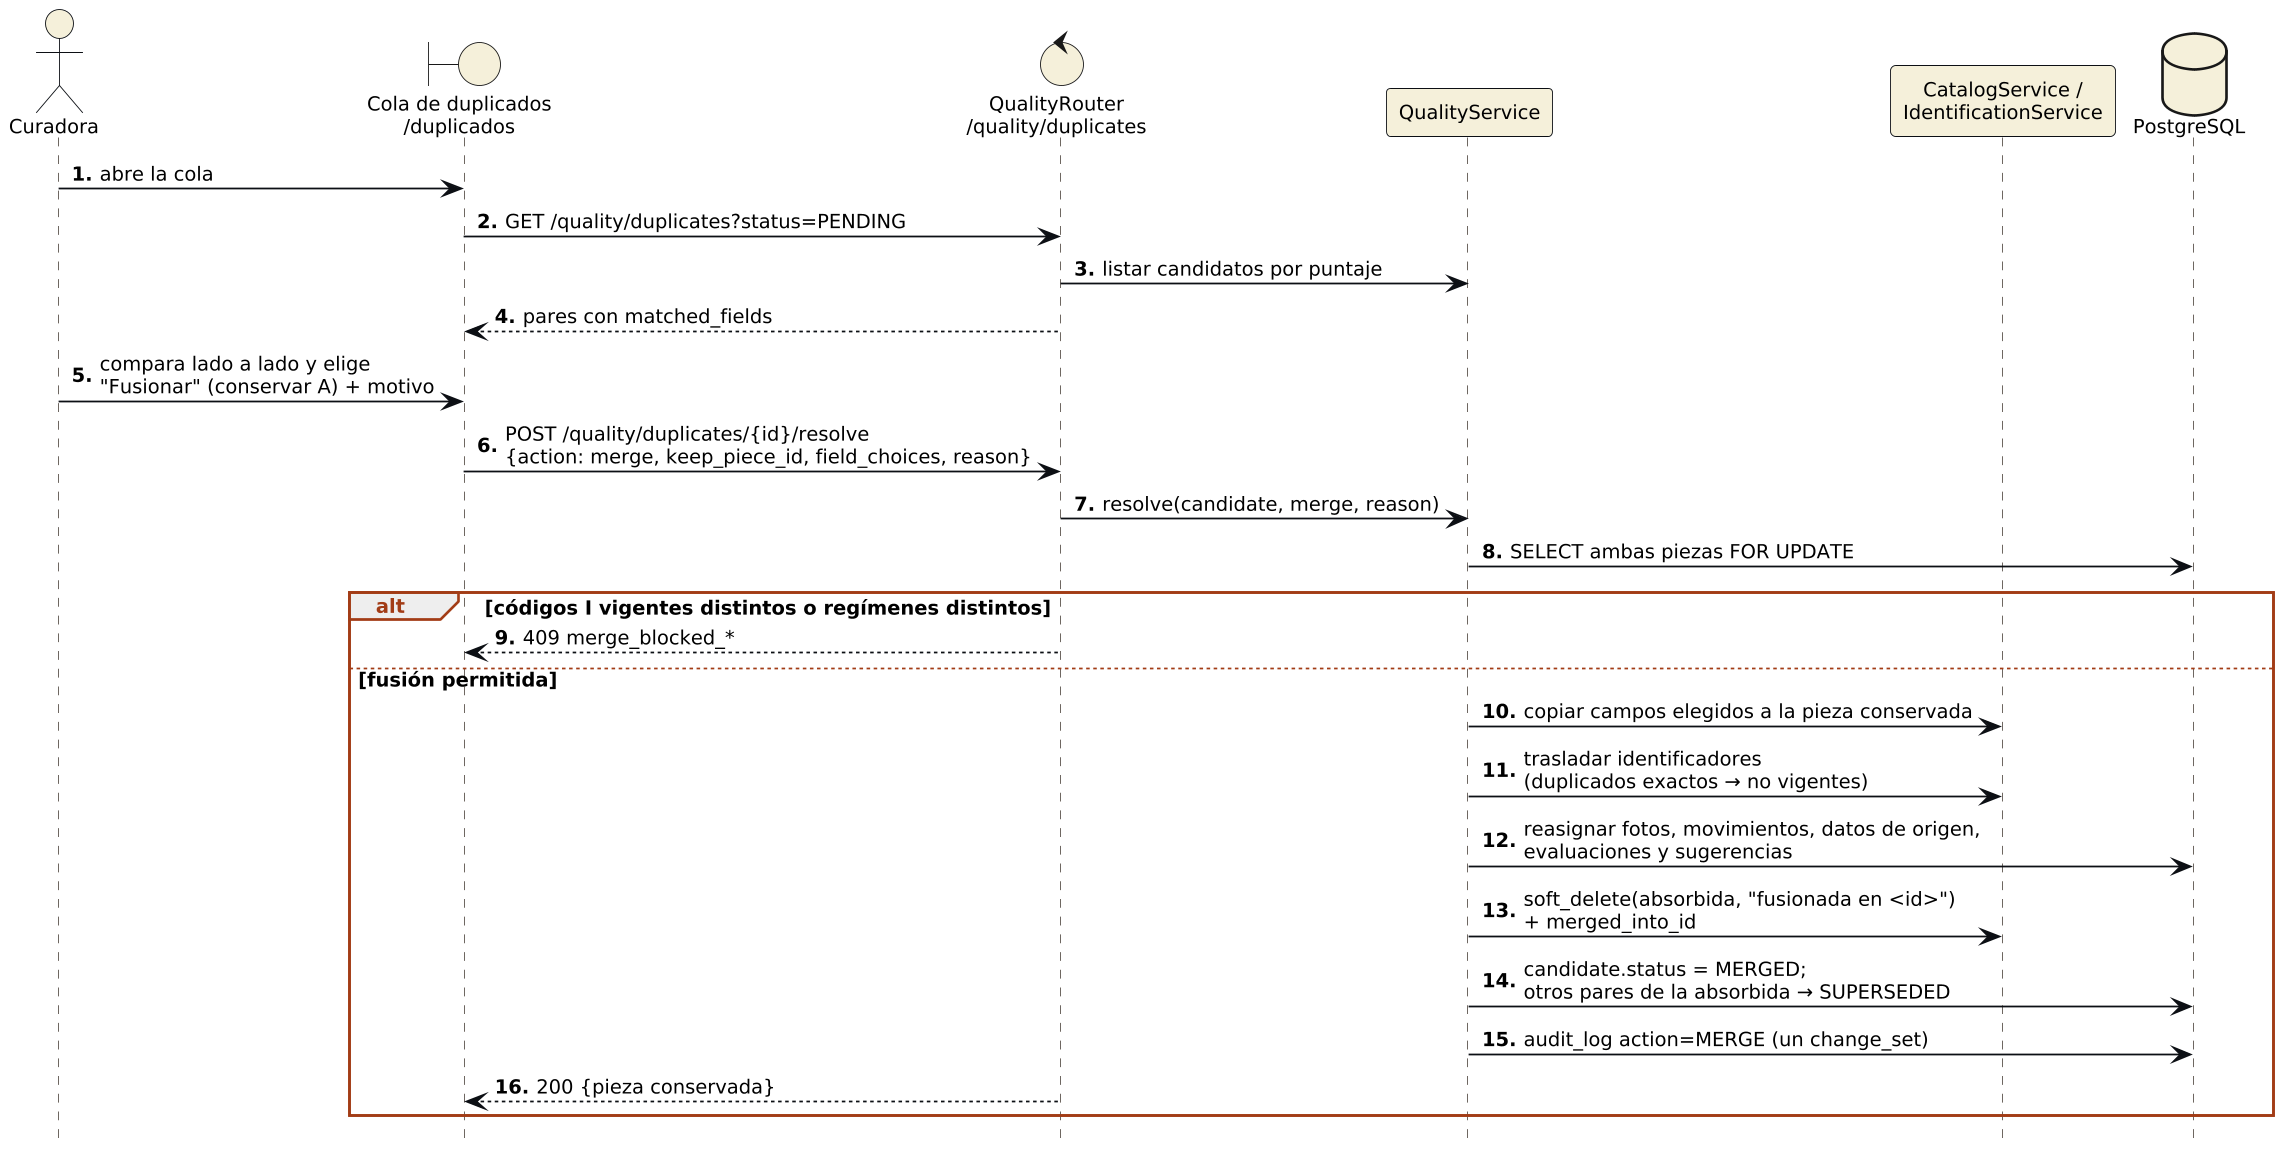

The diagram above was rendered by PlantUML. Its source (embedded in the PNG):
@startuml sq_duplicado
!include _header.iuml
hide footbox
autonumber "<b>0."
actor "Curadora" as U
boundary "Cola de duplicados\n/duplicados" as W
control "QualityRouter\n/quality/duplicates" as R
participant "QualityService" as QS
participant "CatalogService /\nIdentificationService" as CS
database "PostgreSQL" as DB

U -> W : abre la cola
W -> R : GET /quality/duplicates?status=PENDING
R -> QS : listar candidatos por puntaje
R --> W : pares con matched_fields
U -> W : compara lado a lado y elige\n"Fusionar" (conservar A) + motivo
W -> R : POST /quality/duplicates/{id}/resolve\n{action: merge, keep_piece_id, field_choices, reason}
R -> QS : resolve(candidate, merge, reason)
QS -> DB : SELECT ambas piezas FOR UPDATE
alt códigos I vigentes distintos o regímenes distintos
  R --> W : 409 merge_blocked_*
else fusión permitida
  QS -> CS : copiar campos elegidos a la pieza conservada
  QS -> CS : trasladar identificadores\n(duplicados exactos → no vigentes)
  QS -> DB : reasignar fotos, movimientos, datos de origen,\nevaluaciones y sugerencias
  QS -> CS : soft_delete(absorbida, "fusionada en <id>")\n+ merged_into_id
  QS -> DB : candidate.status = MERGED;\notros pares de la absorbida → SUPERSEDED
  QS -> DB : audit_log action=MERGE (un change_set)
  R --> W : 200 {pieza conservada}
end
@enduml